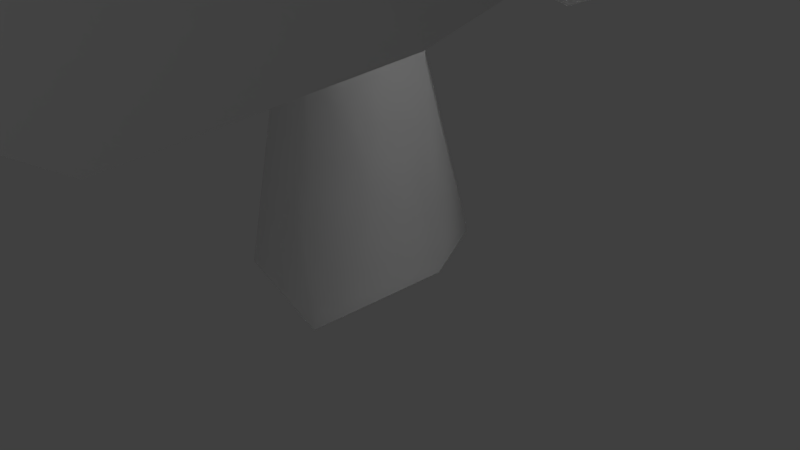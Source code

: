# Source: Arvore03.blend  (saved by Blender 2.78.0; exported with 4.5.12 LTS)
import bpy
from mathutils import Matrix  # noqa: F401  (used for matrix-valued properties, if any)

bpy.ops.wm.read_factory_settings(use_empty=True)
scene = bpy.context.scene
scene.name = 'Scene'

# ---- collections
col_collection_1 = bpy.data.collections.new('Collection 1'); scene.collection.children.link(col_collection_1)
col_collection_2 = bpy.data.collections.new('Collection 2'); scene.collection.children.link(col_collection_2)

# ---- world
world_world = bpy.data.worlds.new('World'); scene.world = world_world
world_world.color = (0.05088, 0.05088, 0.05088)
world_world.use_sun_shadow = False
world_world.sun_shadow_jitter_overblur = 0.0
world_world.cycles.sampling_method = 'MANUAL'

# ---- cameras
cam_camera = bpy.data.cameras.new('Camera')
cam_camera.clip_end = 100.0
cam_camera.lens = 35.0
cam_camera.sensor_width = 32.0
cam_camera.sensor_height = 18.0
cam_camera.ortho_scale = 7.314
cam_camera.dof.focus_distance = 0.0
cam_camera.dof.aperture_fstop = 128.0

# ---- lights
light_lamp_002 = bpy.data.lights.new('Lamp.002', 'POINT')
light_lamp_002.transmission_factor = 0.0
light_lamp_002.cutoff_distance = 30.0
light_lamp_002.energy = 100.0
light_lamp_002.shadow_buffer_clip_start = 1.001
light_lamp_002.shadow_soft_size = 0.1
light_lamp_002.shadow_maximum_resolution = 0.006
light_lamp_002.use_absolute_resolution = True
light_lamp_001 = bpy.data.lights.new('Lamp.001', 'POINT')
light_lamp_001.transmission_factor = 0.0
light_lamp_001.cutoff_distance = 30.0
light_lamp_001.energy = 100.0
light_lamp_001.shadow_buffer_clip_start = 1.001
light_lamp_001.shadow_soft_size = 0.1
light_lamp_001.shadow_maximum_resolution = 0.006
light_lamp_001.use_absolute_resolution = True
light_lamp = bpy.data.lights.new('Lamp', 'POINT')
light_lamp.transmission_factor = 0.0
light_lamp.cutoff_distance = 30.0
light_lamp.energy = 100.0
light_lamp.shadow_buffer_clip_start = 1.001
light_lamp.shadow_soft_size = 0.1
light_lamp.shadow_maximum_resolution = 0.006
light_lamp.use_absolute_resolution = True

# ---- meshes
me_circle_001 = bpy.data.meshes.new('Circle.001')
me_circle_001.from_pydata([(-1.499, 0.4348, -0.3612), (-1.518, 0.8599, -0.686), (-1.375, 0.9206, -0.1736), (0.5116, 0.09545, -1.113), (0.5488, 0.4457, -1.393), (0.5629, 0.511, -0.9481), (2.336, -0.1103, -2.043), (2.351, 0.02912, -2.154), (2.356, 0.05514, -1.977), (-2.728, 0.9911, -0.7776), (-3.249, 0.465, -0.5951), (-2.507, 0.2917, -0.5685), (-2.537, 1.754, 1.371), (-2.986, 1.31, 1.609), (-2.354, 1.114, 1.479), (-2.143, 2.148, 3.369), (-2.262, 2.03, 3.432), (-2.094, 1.978, 3.398), (-3.068, 0.4195, -0.5158), (-3.148, 1.05, -1.135), (-2.509, 1.108, -0.5223), (-0.957, -0.6454, -1.36), (-0.8034, -0.2744, -1.912), (-0.7419, -0.001732, -1.289), (0.4727, -2.777, -1.567), (0.5315, -2.788, -1.736), (0.5905, -2.657, -1.628), (-2.733, 1.344, -1.091), (-3.226, 1.319, -0.8241), (-2.762, 1.125, -0.5759), (-2.553, 2.282, -0.5984), (-2.933, 2.308, -0.3601), (-2.589, 2.06, -0.2086), (-2.074, 3.373, 0.2552), (-2.225, 3.383, 0.3501), (-2.088, 3.284, 0.4104), (-5.544, 2.067, -3.645), (-6.929, 0.9917, -1.839), (-6.302, -0.5461, -2.657), (-5.226, -0.9778, -4.06), (-5.203, 0.9535, -4.09), (-3.921, 1.772, -1.687), (-4.612, 0.9148, -0.7851), (-4.444, 0.107, -1.005), (-3.829, -0.05411, -1.807), (-3.578, 1.214, -2.134), (-1.866, 1.464, -0.1681), (-2.274, 0.9502, 0.3645), (-2.196, 0.125, 0.2626), (-1.536, 0.125, -0.5988), (-1.332, 1.157, -0.865), (0.1184, 1.296, 1.738), (-0.2274, 1.063, 1.993), (-0.197, 0.5861, 1.888), (0.1676, 0.5248, 1.568), (0.3625, 0.9637, 1.475), (-3.943, 0.7054, -1.129), (-3.94, 0.1974, -1.857), (-3.2, 0.2877, -1.376), (-3.794, -1.123, 0.5849), (-3.774, -1.691, 0.2076), (-3.24, -1.267, 0.2136), (-3.677, -3.023, 2.482), (-3.709, -3.192, 2.432), (-3.547, -3.12, 2.406)], [], [(0, 3, 5, 2), (2, 5, 4, 1), (1, 4, 3, 0), (3, 6, 8, 5), (5, 8, 7, 4), (4, 7, 6, 3), (9, 12, 14, 11), (11, 14, 13, 10), (10, 13, 12, 9), (12, 15, 17, 14), (14, 17, 16, 13), (13, 16, 15, 12), (18, 21, 23, 20), (20, 23, 22, 19), (19, 22, 21, 18), (21, 24, 26, 23), (23, 26, 25, 22), (22, 25, 24, 21), (27, 30, 32, 29), (29, 32, 31, 28), (28, 31, 30, 27), (30, 33, 35, 32), (32, 35, 34, 31), (31, 34, 33, 30), (40, 45, 44, 39), (38, 43, 42, 37), (36, 41, 45, 40), (39, 44, 43, 38), (37, 42, 41, 36), (45, 50, 49, 44), (43, 48, 47, 42), (41, 46, 50, 45), (44, 49, 48, 43), (42, 47, 46, 41), (46, 51, 55, 50), (49, 54, 53, 48), (47, 52, 51, 46), (50, 55, 54, 49), (48, 53, 52, 47), (56, 59, 61, 58), (58, 61, 60, 57), (57, 60, 59, 56), (59, 62, 64, 61), (61, 64, 63, 60), (60, 63, 62, 59)])
me_circle_001.polygons.foreach_set('use_smooth', [True] * 45)
_uv = me_circle_001.uv_layers.new(name='UVMap')
_uv.uv.foreach_set('vector', [0.4383, 0.912, 0.6181, 0.9075, 0.6137, 0.9445, 0.4372, 0.9565, 0.4372, 0.8224, 0.6135, 0.835, 0.6249, 0.8708, 0.4397, 0.8668, 0.4397, 0.8668, 0.6249, 0.8708, 0.6181, 0.9075, 0.4383, 0.912, 0.6181, 0.9075, 0.7884, 0.897, 0.7869, 0.9121, 0.6137, 0.9445, 0.6135, 0.835, 0.787, 0.8686, 0.7916, 0.8826, 0.6249, 0.8708, 0.6249, 0.8708, 0.7916, 0.8826, 0.7884, 0.897, 0.6181, 0.9075, 0.3866, 0.6818, 0.5735, 0.6854, 0.5685, 0.7409, 0.3839, 0.7454, 0.3906, 0.5571, 0.574, 0.574, 0.583, 0.6301, 0.3839, 0.6202, 0.3839, 0.6202, 0.583, 0.6301, 0.5735, 0.6854, 0.3866, 0.6818, 0.5735, 0.6854, 0.7437, 0.6715, 0.7433, 0.6871, 0.5685, 0.7409, 0.574, 0.574, 0.745, 0.643, 0.7476, 0.6574, 0.583, 0.6301, 0.583, 0.6301, 0.7476, 0.6574, 0.7437, 0.6715, 0.5735, 0.6854, 0.3712, 0.7534, 0.1619, 0.7609, 0.1618, 0.7059, 0.3515, 0.6771, 0.3459, 0.9048, 0.1608, 0.8659, 0.1541, 0.8127, 0.3835, 0.8335, 0.3835, 0.8335, 0.1541, 0.8127, 0.1619, 0.7609, 0.3712, 0.7534, 0.1619, 0.7609, 0.00215, 0.7789, 0.0001672, 0.7642, 0.1618, 0.7059, 0.1608, 0.8659, 0.0001673, 0.8094, 0.0006461, 0.7941, 0.1541, 0.8127, 0.1541, 0.8127, 0.0006461, 0.7941, 0.00215, 0.7789, 0.1619, 0.7609, 0.8586, 0.7037, 0.8626, 0.7924, 0.8252, 0.7954, 0.8113, 0.7097, 0.9543, 0.7134, 0.9352, 0.7988, 0.8983, 0.7952, 0.9071, 0.7037, 0.9071, 0.7037, 0.8983, 0.7952, 0.8626, 0.7924, 0.8586, 0.7037, 0.8626, 0.7924, 0.8689, 0.9134, 0.8539, 0.9158, 0.8252, 0.7954, 0.9352, 0.7988, 0.8988, 0.9174, 0.8841, 0.9138, 0.8983, 0.7952, 0.8983, 0.7952, 0.8841, 0.9138, 0.8689, 0.9134, 0.8626, 0.7924, 0.007806, 0.4344, 0.2192, 0.3874, 0.2391, 0.5023, 0.01275, 0.5741, 0.08246, 0.0001672, 0.2466, 0.1316, 0.2181, 0.1963, 0.02037, 0.1383, 0.0001672, 0.3405, 0.2089, 0.3171, 0.2192, 0.3874, 0.007806, 0.4344, 0.01275, 0.5741, 0.2391, 0.5023, 0.275, 0.5834, 0.09573, 0.6767, 0.02037, 0.1383, 0.2181, 0.1963, 0.2089, 0.3171, 0.0001672, 0.3405, 0.2192, 0.3874, 0.4822, 0.3469, 0.5008, 0.3949, 0.2391, 0.5023, 0.2466, 0.1316, 0.4799, 0.2424, 0.4618, 0.2736, 0.2181, 0.1963, 0.2089, 0.3171, 0.4631, 0.3111, 0.4822, 0.3469, 0.2192, 0.3874, 0.2391, 0.5023, 0.5008, 0.3949, 0.4987, 0.4448, 0.275, 0.5834, 0.2181, 0.1963, 0.4618, 0.2736, 0.4631, 0.3111, 0.2089, 0.3171, 0.4631, 0.3111, 0.7644, 0.305, 0.7704, 0.3198, 0.4822, 0.3469, 0.5008, 0.3949, 0.7704, 0.3344, 0.7673, 0.3488, 0.4987, 0.4448, 0.4618, 0.2736, 0.7583, 0.2893, 0.7644, 0.305, 0.4631, 0.3111, 0.4822, 0.3469, 0.7704, 0.3198, 0.7704, 0.3344, 0.5008, 0.3949, 0.4799, 0.2424, 0.7614, 0.2737, 0.7583, 0.2893, 0.4618, 0.2736, 0.3712, 0.7534, 0.1619, 0.7609, 0.1618, 0.7059, 0.3515, 0.6771, 0.3459, 0.9048, 0.1608, 0.8659, 0.1541, 0.8127, 0.3835, 0.8335, 0.3835, 0.8335, 0.1541, 0.8127, 0.1619, 0.7609, 0.3712, 0.7534, 0.1619, 0.7609, 0.00215, 0.7789, 0.0001672, 0.7642, 0.1618, 0.7059, 0.1608, 0.8659, 0.0001673, 0.8094, 0.0006461, 0.7941, 0.1541, 0.8127, 0.1541, 0.8127, 0.0006461, 0.7941, 0.00215, 0.7789, 0.1619, 0.7609])
me_circle_001.use_remesh_preserve_volume = False
me_circle_001.use_remesh_preserve_attributes = False
me_circle_001.use_mirror_vertex_groups = False
me_circle_001.update()
me_plane_004 = bpy.data.meshes.new('Plane.004')
me_plane_004.from_pydata([(-2.722, 2.058, -3.119), (-3.806, 2.454, -6.285), (-2.456, 0.1663, -3.309), (-3.722, -0.06168, -6.343), (-2.473, 1.244, -2.842), (-3.683, 1.377, -6.872), (-2.581, 1.677, -2.937), (-3.805, 2.777, -5.87), (-3.853, 0.2869, -6.675), (-3.332, -0.5521, -4.455), (-2.444, 0.6863, -2.954), (-3.105, 2.665, -4.234), (-3.836, 2.052, -6.616), (-3.841, -0.5649, -5.505), (-3.637, -0.6501, -4.933), (-3.841, 0.8465, -3.991), (-4.197, 0.9682, -5.114), (-3.919, 0.1182, -2.459), (-4.425, -1.503, -5.369), (-2.507, -1.056, -1.9), (-2.787, -3.163, -4.418), (-3.273, -0.1655, -1.908), (-3.556, -2.372, -5.482), (-3.607, 0.02032, -2.157), (-4.698, -1.128, -5.123), (-3.045, -3.139, -4.845), (-2.524, -2.53, -2.551), (-2.884, -0.5645, -1.789), (-4.388, -0.1393, -3.673), (-4.138, -1.918, -5.505), (-2.717, -3.261, -3.441), (-2.61, -2.971, -2.91), (-3.865, -1.738, -2.635), (-4.01, -2.308, -3.662), (-0.2852, -2.022, -1.441), (2.051, -4.341, -2.166), (0.9998, -0.6207, -1.18), (3.668, -2.528, -1.504), (-0.02796, -1.182, -1.27), (3.147, -3.779, -2.221), (-0.2083, -1.592, -1.357), (1.536, -4.378, -2.068), (3.723, -2.999, -1.657), (2.486, -1.099, -0.7822), (0.4031, -0.8212, -1.179), (0.2425, -3.173, -1.837), (2.559, -4.222, -2.177), (3.382, -1.844, -0.8553), (2.967, -1.411, -0.7269), (1.356, -2.151, -0.5637), (2.191, -2.944, -0.8382), (-1.113, -2.396, -1.132), (-2.187, 1.508, -1.045), (0.1523, -0.6737, -0.2521), (-0.2847, -1.962, -0.9588), (-3.452, 0.3468, -1.599), (-1.929, -2.374, -1.284), (0.1861, -1.166, -0.3261), (-0.6895, 0.7257, 0.01949), (-3.03, 1.111, -1.465), (-3.047, -1.03, -1.63), (-0.2252, 0.124, 0.1848), (-2.262, 0.06058, -0.1803), (-1.503, -0.8417, -0.07299), (3.496, 2.998, -0.2314), (-0.1843, 2.636, -1.728), (2.01, 4.934, -0.8525), (0.1038, 1.536, -1.436), (3.308, 4.147, -0.6389), (0.7202, 1.181, -1.163), (3.365, 2.501, -0.1227), (2.479, 4.899, -0.6843), (0.2383, 4.078, -1.144), (-0.1463, 2.022, -1.594), (2.04, 1.438, -0.6612), (3.511, 3.513, -0.3217), (1.035, 4.839, -0.7582), (0.5403, 4.511, -0.9168), (0.7, 2.847, -0.3058), (1.643, 3.514, -0.04745), (-5.564, 0.02079, -4.634), (-5.309, 1.974, -4.981), (-3.8, 2.567, -2.135), (-4.292, -0.5435, -2.931), (-5.621, 0.3876, -4.879), (-3.711, -0.2772, -1.902), (-3.199, 1.91, -1.823), (-4.547, 2.795, -3.217), (-5.632, 0.8922, -5.074), (-4.951, -0.5346, -3.687), (-2.991, 0.8287, -1.779), (-4.127, 2.747, -2.553), (-5.398, 1.329, -3.258), (-4.519, 1.066, -2.308), (0.5124, 4.671, -0.7626), (-2.522, 3.216, -1.0), (-1.518, 5.587, -1.495), (0.1784, 3.755, -0.4899), (0.08272, 5.266, -1.524), (-1.179, 2.684, -0.2098), (0.4285, 4.429, -0.4531), (-0.7577, 5.631, -1.673), (-2.362, 4.5, -1.222), (-0.2967, 3.137, -0.2035), (0.2791, 5.059, -1.06), (-1.925, 5.248, -1.432), (-1.467, 4.087, -0.295), (-0.7111, 4.776, -0.6246), (-3.162, 3.992, -2.077), (-2.584, 0.04724, -1.367), (-4.432, 2.27, -2.952), (-3.665, 3.585, -2.775), (-1.582, 1.186, -0.3921), (-2.664, 3.944, -1.415), (-4.403, 2.767, -2.978), (-4.237, 0.8165, -2.183), (-1.854, 0.4352, -0.7679), (-1.797, 2.579, -0.6659), (-4.619, 1.425, -2.481), (-3.392, 1.421, -0.8135), (-3.867, 2.347, -1.379), (0.6214, 2.333, 0.1909), (-2.942, 1.447, -1.517), (-0.8796, 3.871, -0.6595), (0.4091, 3.141, -0.2638), (-2.064, 0.07092, -0.7494), (0.4509, 1.547, 0.3988), (-0.4276, 3.863, -0.4483), (-2.402, 3.273, -0.9145), (-2.642, 0.5061, -1.255), (-0.7998, 0.4057, -0.1579), (-1.858, 3.757, -0.6432), (-2.193, 1.804, -0.04765), (-1.29, 2.516, 0.2326)], [], [(14, 9, 15), (15, 4, 6), (15, 10, 4), (15, 16, 14), (16, 15, 11, 7), (16, 12, 5), (16, 7, 1, 12), (15, 6, 0, 11), (2, 10, 15, 9), (3, 13, 16, 8), (16, 13, 14), (16, 5, 8), (31, 26, 32), (32, 21, 23), (32, 27, 21), (32, 33, 31), (33, 32, 28, 24), (33, 29, 22), (33, 24, 18, 29), (32, 23, 17, 28), (19, 27, 32, 26), (20, 30, 33, 25), (33, 30, 31), (33, 22, 25), (48, 43, 49), (49, 38, 40), (49, 44, 38), (49, 50, 48), (50, 49, 45, 41), (50, 46, 39), (50, 41, 35, 46), (49, 40, 34, 45), (36, 44, 49, 43), (37, 47, 50, 42), (50, 47, 48), (50, 39, 42), (51, 63, 56), (62, 59, 55), (53, 61, 63, 57), (62, 63, 58), (63, 62, 60, 56), (63, 51, 54), (52, 59, 62, 58), (55, 60, 62), (63, 61, 58), (63, 54, 57), (77, 72, 78), (78, 67, 69), (66, 76, 79, 71), (78, 73, 67), (78, 79, 77), (79, 78, 74, 70), (79, 75, 68), (79, 70, 64, 75), (65, 73, 78, 72), (69, 74, 78), (79, 76, 77), (79, 68, 71), (92, 88, 84), (93, 92, 83, 85), (92, 84, 80, 89), (85, 90, 93), (81, 88, 92, 87), (89, 83, 92), (82, 87, 92, 93), (82, 91, 87), (86, 82, 93, 90), (106, 95, 99), (96, 105, 106), (106, 105, 102), (104, 98, 107), (107, 100, 94, 104), (101, 96, 107, 98), (99, 103, 106), (103, 97, 106), (106, 102, 95), (107, 106, 97, 100), (106, 107, 96), (108, 120, 113), (119, 116, 112), (110, 118, 120, 114), (119, 120, 115), (120, 119, 117, 113), (120, 108, 111), (109, 116, 119, 115), (112, 117, 119), (120, 118, 115), (120, 111, 114), (121, 133, 126), (132, 129, 125), (123, 131, 133, 127), (132, 133, 128), (133, 132, 130, 126), (133, 121, 124), (122, 129, 132, 128), (125, 130, 132), (133, 131, 128), (133, 124, 127)])
me_plane_004.polygons.foreach_set('use_smooth', [True] * 98)
_uv = me_plane_004.uv_layers.new(name='UVMap')
_uv.uv.foreach_set('vector', [0.6776, 0.1234, 0.6889, 0.1725, 0.5752, 0.2247, 0.5752, 0.2247, 0.592, 0.3718, 0.5519, 0.3718, 0.5752, 0.2247, 0.6377, 0.3509, 0.592, 0.3718, 0.5752, 0.2247, 0.5363, 0.1423, 0.6776, 0.1234, 0.5363, 0.1423, 0.5752, 0.2247, 0.4268, 0.2855, 0.3723, 0.1399, 0.5363, 0.1423, 0.4075, 0.05631, 0.4538, 0.01202, 0.5363, 0.1423, 0.3723, 0.1399, 0.3852, 0.09598, 0.4075, 0.05631, 0.5752, 0.2247, 0.5519, 0.3718, 0.5129, 0.3658, 0.4268, 0.2855, 0.6781, 0.313, 0.6377, 0.3509, 0.5752, 0.2247, 0.6889, 0.1725, 0.5923, 0.01427, 0.6525, 0.07603, 0.5363, 0.1423, 0.551, 0.000232, 0.5363, 0.1423, 0.6525, 0.07603, 0.6776, 0.1234, 0.5363, 0.1423, 0.4538, 0.01202, 0.551, 0.000232, 0.1234, 0.3285, 0.1725, 0.3173, 0.2247, 0.4309, 0.2247, 0.4309, 0.3718, 0.4141, 0.3718, 0.4543, 0.2247, 0.4309, 0.3509, 0.3685, 0.3718, 0.4141, 0.2247, 0.4309, 0.1423, 0.4698, 0.1234, 0.3285, 0.1423, 0.4698, 0.2247, 0.4309, 0.2855, 0.5794, 0.1399, 0.6339, 0.1423, 0.4698, 0.05631, 0.5987, 0.01202, 0.5524, 0.1423, 0.4698, 0.1399, 0.6339, 0.09598, 0.621, 0.05631, 0.5987, 0.2247, 0.4309, 0.3718, 0.4543, 0.3658, 0.4933, 0.2855, 0.5794, 0.313, 0.328, 0.3509, 0.3685, 0.2247, 0.4309, 0.1725, 0.3173, 0.01427, 0.4138, 0.07603, 0.3537, 0.1423, 0.4698, 0.000232, 0.4552, 0.1423, 0.4698, 0.07603, 0.3537, 0.1234, 0.3285, 0.1423, 0.4698, 0.01202, 0.5524, 0.000232, 0.4552, 0.2487, 0.3056, 0.1996, 0.3168, 0.1474, 0.2032, 0.1474, 0.2032, 0.000232, 0.22, 0.0002321, 0.1798, 0.1474, 0.2032, 0.02111, 0.2656, 0.000232, 0.22, 0.1474, 0.2032, 0.2297, 0.1643, 0.2487, 0.3056, 0.2297, 0.1643, 0.1474, 0.2032, 0.08659, 0.05472, 0.2321, 0.000232, 0.2297, 0.1643, 0.3157, 0.03546, 0.36, 0.08175, 0.2297, 0.1643, 0.2321, 0.000232, 0.2761, 0.01311, 0.3157, 0.03546, 0.1474, 0.2032, 0.0002321, 0.1798, 0.006242, 0.1408, 0.08659, 0.05472, 0.059, 0.3061, 0.02111, 0.2656, 0.1474, 0.2032, 0.1996, 0.3168, 0.3578, 0.2203, 0.296, 0.2804, 0.2297, 0.1643, 0.3718, 0.1789, 0.2297, 0.1643, 0.296, 0.2804, 0.2487, 0.3056, 0.2297, 0.1643, 0.36, 0.08175, 0.3718, 0.1789, 0.7123, 0.07218, 0.8536, 0.1423, 0.6893, 0.1407, 0.8923, 0.2242, 0.9246, 0.3683, 0.8452, 0.3683, 0.909, 0.01417, 0.9694, 0.07584, 0.8536, 0.1423, 0.8675, 0.000232, 0.8923, 0.2242, 0.8536, 0.1423, 0.9998, 0.1368, 0.8536, 0.1423, 0.8923, 0.2242, 0.7448, 0.2866, 0.6893, 0.1407, 0.8536, 0.1423, 0.7123, 0.07218, 0.7702, 0.01254, 0.9964, 0.3112, 0.9246, 0.3683, 0.8923, 0.2242, 0.9998, 0.1368, 0.8452, 0.3683, 0.7448, 0.2866, 0.8923, 0.2242, 0.8536, 0.1423, 0.9694, 0.07584, 0.9998, 0.1368, 0.8536, 0.1423, 0.7702, 0.01254, 0.8675, 0.000232, 0.3864, 0.6252, 0.3723, 0.5768, 0.4826, 0.5181, 0.4826, 0.5181, 0.4572, 0.3723, 0.5247, 0.3723, 0.4778, 0.7291, 0.4142, 0.6709, 0.5263, 0.598, 0.5199, 0.7407, 0.4826, 0.5181, 0.4129, 0.3958, 0.4572, 0.3723, 0.4826, 0.5181, 0.5263, 0.598, 0.3864, 0.6252, 0.5263, 0.598, 0.4826, 0.5181, 0.6274, 0.4487, 0.6902, 0.5909, 0.5263, 0.598, 0.6599, 0.6764, 0.6162, 0.7233, 0.5263, 0.598, 0.6902, 0.5909, 0.6799, 0.6355, 0.6599, 0.6764, 0.3748, 0.4359, 0.4129, 0.3958, 0.4826, 0.5181, 0.3723, 0.5768, 0.5247, 0.3723, 0.6274, 0.4487, 0.4826, 0.5181, 0.5263, 0.598, 0.4142, 0.6709, 0.3864, 0.6252, 0.5263, 0.598, 0.6162, 0.7233, 0.5199, 0.7407, 0.8651, 0.5941, 0.8728, 0.7453, 0.8255, 0.7407, 0.824, 0.5, 0.8651, 0.5941, 0.6907, 0.5611, 0.6959, 0.4552, 0.8651, 0.5941, 0.8255, 0.7407, 0.7881, 0.7295, 0.7162, 0.6457, 0.6959, 0.4552, 0.7762, 0.3723, 0.824, 0.5, 0.9642, 0.7044, 0.8728, 0.7453, 0.8651, 0.5941, 0.9839, 0.5254, 0.7162, 0.6457, 0.6907, 0.5611, 0.8651, 0.5941, 0.9375, 0.4201, 0.9839, 0.5254, 0.8651, 0.5941, 0.824, 0.5, 0.9375, 0.4201, 0.964, 0.4605, 0.9839, 0.5254, 0.8717, 0.3723, 0.9375, 0.4201, 0.824, 0.5, 0.7762, 0.3723, 0.124, 0.7449, 0.000232, 0.7413, 0.08996, 0.6343, 0.1681, 0.8953, 0.1237, 0.8816, 0.124, 0.7449, 0.124, 0.7449, 0.1237, 0.8816, 0.06296, 0.8345, 0.296, 0.7895, 0.2955, 0.836, 0.2023, 0.7786, 0.2023, 0.7786, 0.2812, 0.7146, 0.3007, 0.7432, 0.296, 0.7895, 0.235, 0.8883, 0.1681, 0.8953, 0.2023, 0.7786, 0.2955, 0.836, 0.08996, 0.6343, 0.1759, 0.6343, 0.124, 0.7449, 0.1759, 0.6343, 0.239, 0.6697, 0.124, 0.7449, 0.124, 0.7449, 0.06296, 0.8345, 0.000232, 0.7413, 0.2023, 0.7786, 0.124, 0.7449, 0.239, 0.6697, 0.2812, 0.7146, 0.124, 0.7449, 0.2023, 0.7786, 0.1681, 0.8953, 0.7123, 0.07218, 0.8536, 0.1423, 0.6893, 0.1407, 0.8923, 0.2242, 0.9246, 0.3683, 0.8452, 0.3683, 0.909, 0.01417, 0.9694, 0.07584, 0.8536, 0.1423, 0.8675, 0.000232, 0.8923, 0.2242, 0.8536, 0.1423, 0.9998, 0.1368, 0.8536, 0.1423, 0.8923, 0.2242, 0.7448, 0.2866, 0.6893, 0.1407, 0.8536, 0.1423, 0.7123, 0.07218, 0.7702, 0.01254, 0.9964, 0.3112, 0.9246, 0.3683, 0.8923, 0.2242, 0.9998, 0.1368, 0.8452, 0.3683, 0.7448, 0.2866, 0.8923, 0.2242, 0.8536, 0.1423, 0.9694, 0.07584, 0.9998, 0.1368, 0.8536, 0.1423, 0.7702, 0.01254, 0.8675, 0.000232, 0.7123, 0.07218, 0.8536, 0.1423, 0.6893, 0.1407, 0.8923, 0.2242, 0.9246, 0.3683, 0.8452, 0.3683, 0.909, 0.01417, 0.9694, 0.07584, 0.8536, 0.1423, 0.8675, 0.000232, 0.8923, 0.2242, 0.8536, 0.1423, 0.9998, 0.1368, 0.8536, 0.1423, 0.8923, 0.2242, 0.7448, 0.2866, 0.6893, 0.1407, 0.8536, 0.1423, 0.7123, 0.07218, 0.7702, 0.01254, 0.9964, 0.3112, 0.9246, 0.3683, 0.8923, 0.2242, 0.9998, 0.1368, 0.8452, 0.3683, 0.7448, 0.2866, 0.8923, 0.2242, 0.8536, 0.1423, 0.9694, 0.07584, 0.9998, 0.1368, 0.8536, 0.1423, 0.7702, 0.01254, 0.8675, 0.000232])
me_plane_004.use_remesh_preserve_volume = False
me_plane_004.use_remesh_preserve_attributes = False
me_plane_004.use_mirror_vertex_groups = False
me_plane_004.update()

# ---- objects
ob_lamp_002 = bpy.data.objects.new('Lamp.002', light_lamp_002)
ob_lamp_001 = bpy.data.objects.new('Lamp.001', light_lamp_001)
ob_circle_001 = bpy.data.objects.new('Circle.001', me_circle_001)
ob_lamp = bpy.data.objects.new('Lamp', light_lamp)
ob_camera = bpy.data.objects.new('Camera', cam_camera)
ob_plane_004 = bpy.data.objects.new('Plane.004', me_plane_004)

# ---- transforms, parenting, visibility, modifiers, constraints
ob_lamp_002.location = (0.2748, -11.91, 9.336)
ob_lamp_002.rotation_euler = (0.6503, 0.05522, 1.866)
ob_lamp_002.lock_rotations_4d = False
ob_lamp_002.empty_display_type = 'ARROWS'
ob_lamp_002.color = (0.0, 0.0, 0.0, 0.0)
ob_lamp_002.lineart.crease_threshold = 0.0
ob_lamp_001.location = (-5.939, 1.11, 9.291)
ob_lamp_001.rotation_euler = (0.6503, 0.05522, 1.866)
ob_lamp_001.lock_rotations_4d = False
ob_lamp_001.empty_display_type = 'ARROWS'
ob_lamp_001.color = (0.0, 0.0, 0.0, 0.0)
ob_lamp_001.lineart.crease_threshold = 0.0
ob_circle_001.location = (0.8706, -0.6445, 6.618)
ob_circle_001.rotation_euler = (8.647e-08, -0.9167, -1.753e-07)
ob_circle_001.lineart.crease_threshold = 0.0
ob_lamp.location = (4.076, 1.005, 5.904)
ob_lamp.rotation_euler = (0.6503, 0.05522, 1.866)
ob_lamp.lock_rotations_4d = False
ob_lamp.empty_display_type = 'ARROWS'
ob_lamp.color = (0.0, 0.0, 0.0, 0.0)
ob_lamp.lineart.crease_threshold = 0.0
ob_camera.location = (7.481, -6.508, 5.344)
ob_camera.rotation_euler = (1.109, 0.0, 0.8149)
ob_camera.lock_rotations_4d = False
ob_camera.empty_display_type = 'ARROWS'
ob_camera.color = (0.0, 0.0, 0.0, 0.0)
ob_camera.display_type = 'WIRE'
ob_camera.lineart.crease_threshold = 0.0
ob_plane_004.location = (-0.835, -3.264, 7.028)
ob_plane_004.rotation_euler = (-0.05157, 0.5559, -1.418)
ob_plane_004.scale = (1.207, 1.207, 1.207)
ob_plane_004.lineart.crease_threshold = 0.0

# ---- collection membership
col_collection_1.objects.link(ob_lamp_002)
col_collection_1.objects.link(ob_lamp_001)
col_collection_1.objects.link(ob_circle_001)
col_collection_1.objects.link(ob_lamp)
col_collection_1.objects.link(ob_camera)
col_collection_2.objects.link(ob_plane_004)

# ---- scene / render settings (as saved in the file)
scene.camera = ob_camera
scene.frame_start = 1; scene.frame_end = 250; scene.frame_set(1)
scene.render.engine = 'BLENDER_EEVEE_NEXT'
scene.render.resolution_percentage = 50
scene.render.dither_intensity = 0.0
scene.cycles.use_denoising = False
scene.cycles.samples = 128
scene.cycles.sampling_pattern = 'TABULATED_SOBOL'
scene.cycles.light_sampling_threshold = 0.0
scene.cycles.use_adaptive_sampling = False
scene.cycles.use_light_tree = False
scene.cycles.blur_glossy = 0.0
scene.cycles.sample_clamp_indirect = 0.0
scene.view_settings.view_transform = 'Standard'
bpy.context.view_layer.update()
